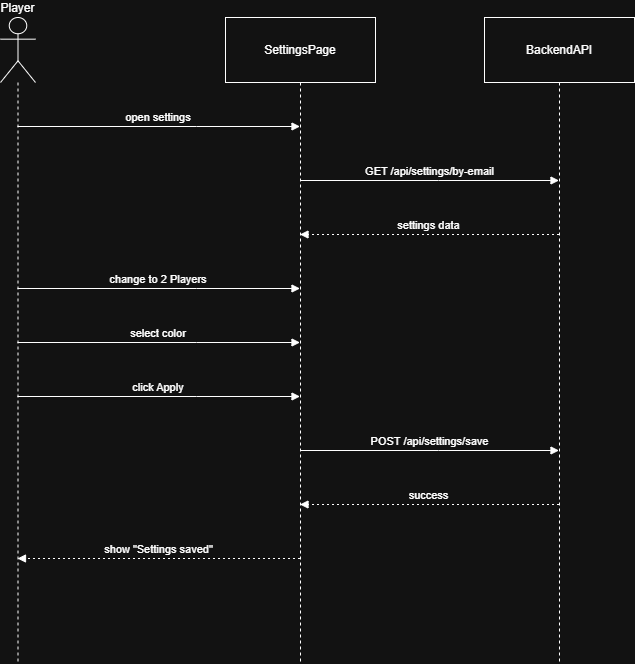

The diagram above was exported from draw.io. Its source (the exported page's mxGraphModel, read from the mxfile embedded in the PNG):
<mxGraphModel dx="1042" dy="562" grid="1" gridSize="10" guides="1" tooltips="1" connect="1" arrows="1" fold="1" page="1" pageScale="1" pageWidth="850" pageHeight="1100" math="0" shadow="0">
  <root>
    <mxCell id="0" />
    <mxCell id="1" parent="0" />
    <mxCell id="trrmREDMVW3T_AGMWYiO-1" parent="1" style="shape=umlLifeline;perimeter=lifelinePerimeter;whiteSpace=wrap;container=1;dropTarget=0;collapsible=0;recursiveResize=0;outlineConnect=0;portConstraint=eastwest;newEdgeStyle={&quot;edgeStyle&quot;:&quot;elbowEdgeStyle&quot;,&quot;elbow&quot;:&quot;vertical&quot;,&quot;curved&quot;:0,&quot;rounded&quot;:0};participant=umlActor;verticalAlign=bottom;labelPosition=center;verticalLabelPosition=top;align=center;size=65;" value="Player" vertex="1">
      <mxGeometry height="646" width="35" x="20" y="20" as="geometry" />
    </mxCell>
    <mxCell id="trrmREDMVW3T_AGMWYiO-2" parent="1" style="shape=umlLifeline;perimeter=lifelinePerimeter;whiteSpace=wrap;container=1;dropTarget=0;collapsible=0;recursiveResize=0;outlineConnect=0;portConstraint=eastwest;newEdgeStyle={&quot;edgeStyle&quot;:&quot;elbowEdgeStyle&quot;,&quot;elbow&quot;:&quot;vertical&quot;,&quot;curved&quot;:0,&quot;rounded&quot;:0};size=65;" value="SettingsPage" vertex="1">
      <mxGeometry height="646" width="150" x="245" y="20" as="geometry" />
    </mxCell>
    <mxCell id="trrmREDMVW3T_AGMWYiO-3" parent="1" style="shape=umlLifeline;perimeter=lifelinePerimeter;whiteSpace=wrap;container=1;dropTarget=0;collapsible=0;recursiveResize=0;outlineConnect=0;portConstraint=eastwest;newEdgeStyle={&quot;edgeStyle&quot;:&quot;elbowEdgeStyle&quot;,&quot;elbow&quot;:&quot;vertical&quot;,&quot;curved&quot;:0,&quot;rounded&quot;:0};size=65;" value="BackendAPI" vertex="1">
      <mxGeometry height="646" width="150" x="504" y="20" as="geometry" />
    </mxCell>
    <mxCell id="trrmREDMVW3T_AGMWYiO-4" edge="1" parent="1" source="trrmREDMVW3T_AGMWYiO-1" style="verticalAlign=bottom;edgeStyle=elbowEdgeStyle;elbow=vertical;curved=0;rounded=0;endArrow=block;" target="trrmREDMVW3T_AGMWYiO-2" value="open settings">
      <mxGeometry relative="1" as="geometry">
        <Array as="points">
          <mxPoint x="216" y="129" />
        </Array>
      </mxGeometry>
    </mxCell>
    <mxCell id="trrmREDMVW3T_AGMWYiO-5" edge="1" parent="1" source="trrmREDMVW3T_AGMWYiO-2" style="verticalAlign=bottom;edgeStyle=elbowEdgeStyle;elbow=vertical;curved=0;rounded=0;endArrow=block;" target="trrmREDMVW3T_AGMWYiO-3" value="GET /api/settings/by-email">
      <mxGeometry relative="1" as="geometry">
        <Array as="points">
          <mxPoint x="458" y="183" />
        </Array>
      </mxGeometry>
    </mxCell>
    <mxCell id="trrmREDMVW3T_AGMWYiO-6" edge="1" parent="1" source="trrmREDMVW3T_AGMWYiO-3" style="verticalAlign=bottom;edgeStyle=elbowEdgeStyle;elbow=vertical;curved=0;rounded=0;dashed=1;dashPattern=2 3;endArrow=block;" target="trrmREDMVW3T_AGMWYiO-2" value="settings data">
      <mxGeometry relative="1" as="geometry">
        <Array as="points">
          <mxPoint x="461" y="237" />
        </Array>
      </mxGeometry>
    </mxCell>
    <mxCell id="trrmREDMVW3T_AGMWYiO-7" edge="1" parent="1" source="trrmREDMVW3T_AGMWYiO-1" style="verticalAlign=bottom;edgeStyle=elbowEdgeStyle;elbow=vertical;curved=0;rounded=0;endArrow=block;" target="trrmREDMVW3T_AGMWYiO-2" value="change to 2 Players">
      <mxGeometry relative="1" as="geometry">
        <Array as="points">
          <mxPoint x="216" y="291" />
        </Array>
      </mxGeometry>
    </mxCell>
    <mxCell id="trrmREDMVW3T_AGMWYiO-8" edge="1" parent="1" source="trrmREDMVW3T_AGMWYiO-1" style="verticalAlign=bottom;edgeStyle=elbowEdgeStyle;elbow=vertical;curved=0;rounded=0;endArrow=block;" target="trrmREDMVW3T_AGMWYiO-2" value="select color">
      <mxGeometry relative="1" as="geometry">
        <Array as="points">
          <mxPoint x="216" y="345" />
        </Array>
      </mxGeometry>
    </mxCell>
    <mxCell id="trrmREDMVW3T_AGMWYiO-9" edge="1" parent="1" source="trrmREDMVW3T_AGMWYiO-1" style="verticalAlign=bottom;edgeStyle=elbowEdgeStyle;elbow=vertical;curved=0;rounded=0;endArrow=block;" target="trrmREDMVW3T_AGMWYiO-2" value="click Apply">
      <mxGeometry relative="1" as="geometry">
        <Array as="points">
          <mxPoint x="216" y="399" />
        </Array>
      </mxGeometry>
    </mxCell>
    <mxCell id="trrmREDMVW3T_AGMWYiO-10" edge="1" parent="1" source="trrmREDMVW3T_AGMWYiO-2" style="verticalAlign=bottom;edgeStyle=elbowEdgeStyle;elbow=vertical;curved=0;rounded=0;endArrow=block;" target="trrmREDMVW3T_AGMWYiO-3" value="POST /api/settings/save">
      <mxGeometry relative="1" as="geometry">
        <Array as="points">
          <mxPoint x="458" y="453" />
        </Array>
      </mxGeometry>
    </mxCell>
    <mxCell id="trrmREDMVW3T_AGMWYiO-11" edge="1" parent="1" source="trrmREDMVW3T_AGMWYiO-3" style="verticalAlign=bottom;edgeStyle=elbowEdgeStyle;elbow=vertical;curved=0;rounded=0;dashed=1;dashPattern=2 3;endArrow=block;" target="trrmREDMVW3T_AGMWYiO-2" value="success">
      <mxGeometry relative="1" as="geometry">
        <Array as="points">
          <mxPoint x="461" y="507" />
        </Array>
      </mxGeometry>
    </mxCell>
    <mxCell id="trrmREDMVW3T_AGMWYiO-12" edge="1" parent="1" source="trrmREDMVW3T_AGMWYiO-2" style="verticalAlign=bottom;edgeStyle=elbowEdgeStyle;elbow=vertical;curved=0;rounded=0;dashed=1;dashPattern=2 3;endArrow=block;" target="trrmREDMVW3T_AGMWYiO-1" value="show &quot;Settings saved&quot;">
      <mxGeometry relative="1" as="geometry">
        <Array as="points">
          <mxPoint x="219" y="561" />
        </Array>
      </mxGeometry>
    </mxCell>
  </root>
</mxGraphModel>